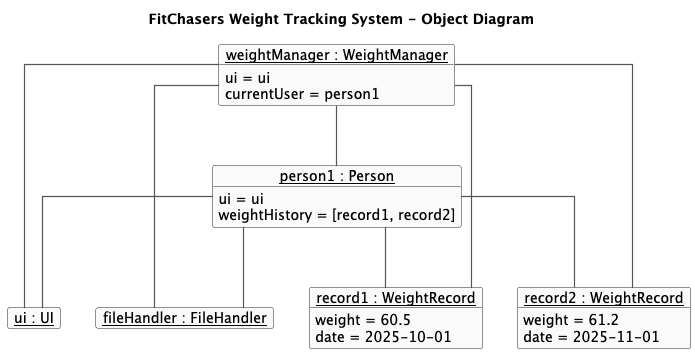

The diagram above was rendered by PlantUML. Its source (embedded in the PNG):
@startuml
title FitChasers Weight Tracking System - Object Diagram

skinparam linetype ortho
skinparam shadowing false
skinparam objectBorderColor #222
skinparam objectBackgroundColor #FAFAFA
skinparam ArrowColor #555
skinparam ArrowThickness 1.2

hide empty method
hide empty field

' ===================== OBJECTS =====================
object "<u>ui : UI</u>" as ui

object "<u>fileHandler : FileHandler</u>" as fileHandler

object "<u>person1 : Person</u>" as person1 {
  ui = ui
  weightHistory = [record1, record2]
}

object "<u>record1 : WeightRecord</u>" as record1 {
  weight = 60.5
  date = 2025-10-01
}

object "<u>record2 : WeightRecord</u>" as record2 {
  weight = 61.2
  date = 2025-11-01
}

object "<u>weightManager : WeightManager</u>" as weightManager {
  ui = ui
  currentUser = person1
}

' ===================== RELATIONSHIPS - EXACTLY MATCH CLASS DIAGRAM =====================

person1 -- record1
person1 -- record2

weightManager -- person1

weightManager -- ui

person1 -- ui

weightManager -- fileHandler

person1 -- fileHandler

weightManager -- record1
weightManager -- record2

@enduml